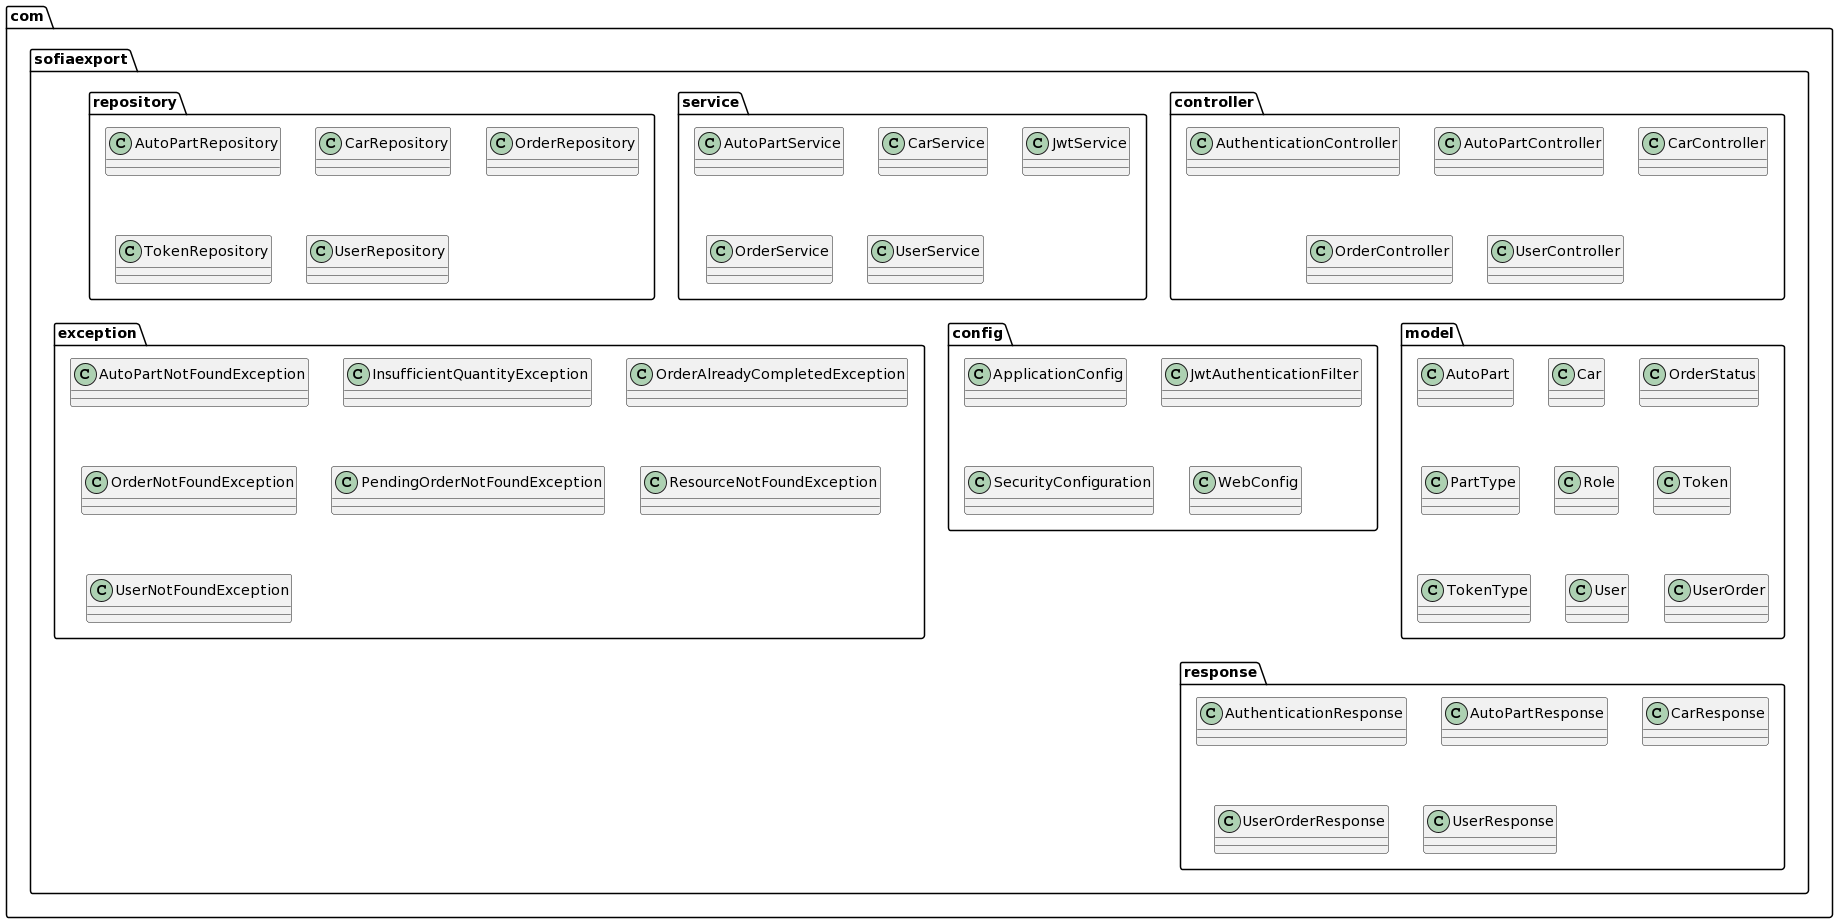

The diagram above was rendered by PlantUML. Its source (embedded in the PNG):
@startuml
package com.sofiaexport {
  package controller {
    class AuthenticationController
    class AutoPartController
    class CarController
    class OrderController
    class UserController
  }
  
  package service {
    class AutoPartService
    class CarService
    class JwtService
    class OrderService
    class UserService
  }
  
  package repository {
    class AutoPartRepository
    class CarRepository
    class OrderRepository
    class TokenRepository
    class UserRepository
  }
  
  package model {
    class AutoPart
    class Car
    class OrderStatus
    class PartType
    class Role
    class Token
    class TokenType
    class User
    class UserOrder
  }
  
  package config {
    class ApplicationConfig
    class JwtAuthenticationFilter
    class SecurityConfiguration
    class WebConfig
  }
  
  package exception {
    class AutoPartNotFoundException
    class InsufficientQuantityException
    class OrderAlreadyCompletedException
    class OrderNotFoundException
    class PendingOrderNotFoundException
    class ResourceNotFoundException
    class UserNotFoundException
  }
  
  package response {
    class AuthenticationResponse
    class AutoPartResponse
    class CarResponse
    class UserOrderResponse
    class UserResponse
  }
@enduml